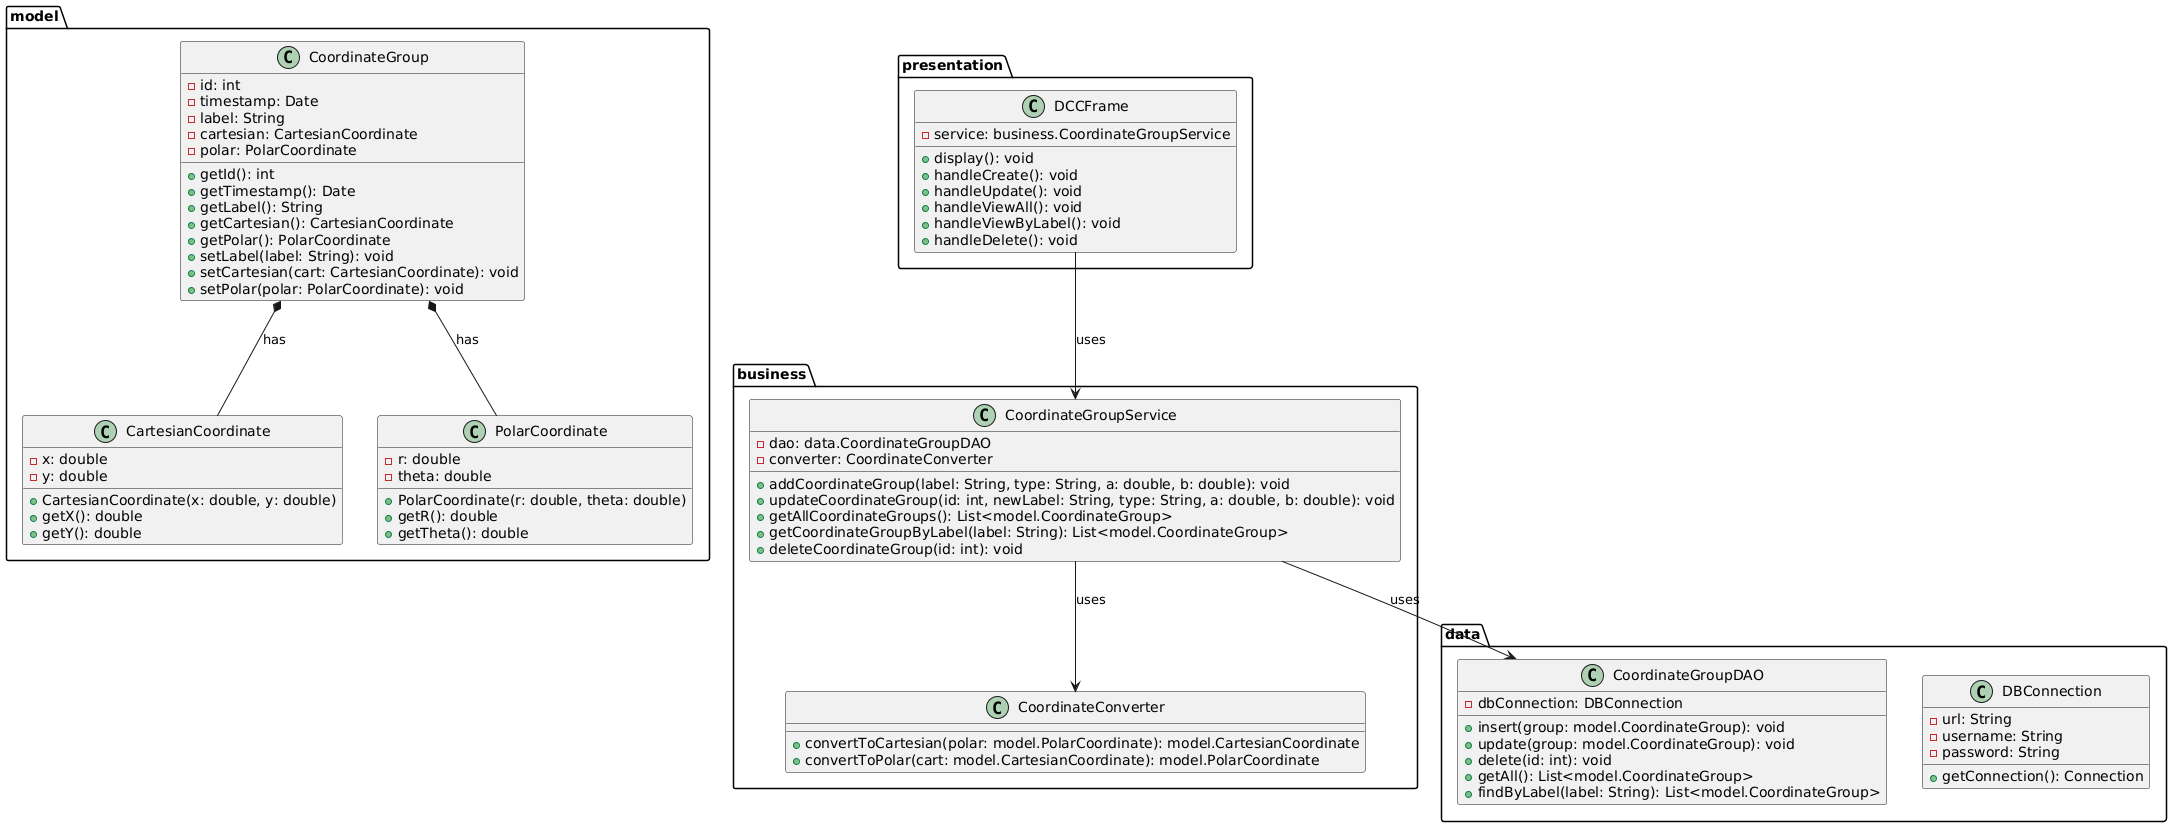

The diagram above was rendered by PlantUML. Its source (embedded in the PNG):
@startuml
' ===== Model Package =====
package model {
  class CoordinateGroup {
    - id: int
    - timestamp: Date
    - label: String
    - cartesian: CartesianCoordinate
    - polar: PolarCoordinate
    + getId(): int
    + getTimestamp(): Date
    + getLabel(): String
    + getCartesian(): CartesianCoordinate
    + getPolar(): PolarCoordinate
    + setLabel(label: String): void
    + setCartesian(cart: CartesianCoordinate): void
    + setPolar(polar: PolarCoordinate): void
  }
  
  class CartesianCoordinate {
    - x: double
    - y: double
    + CartesianCoordinate(x: double, y: double)
    + getX(): double
    + getY(): double
  }
  
  class PolarCoordinate {
    - r: double
    - theta: double
    + PolarCoordinate(r: double, theta: double)
    + getR(): double
    + getTheta(): double
  }
  
  ' Composition: A CoordinateGroup is composed of a Cartesian and a Polar coordinate.
  CoordinateGroup *-- CartesianCoordinate : has
  CoordinateGroup *-- PolarCoordinate : has
}

' ===== Data Access Package =====
package data {
  class DBConnection {
    - url: String
    - username: String
    - password: String
    + getConnection(): Connection
  }
  
  class CoordinateGroupDAO {
    - dbConnection: DBConnection
    + insert(group: model.CoordinateGroup): void
    + update(group: model.CoordinateGroup): void
    + delete(id: int): void
    + getAll(): List<model.CoordinateGroup>
    + findByLabel(label: String): List<model.CoordinateGroup>
  }
}

' ===== Business Package =====
package business {
  class CoordinateConverter {
    + convertToCartesian(polar: model.PolarCoordinate): model.CartesianCoordinate
    + convertToPolar(cart: model.CartesianCoordinate): model.PolarCoordinate
  }
  
  class CoordinateGroupService {
    - dao: data.CoordinateGroupDAO
    - converter: CoordinateConverter
    + addCoordinateGroup(label: String, type: String, a: double, b: double): void
    + updateCoordinateGroup(id: int, newLabel: String, type: String, a: double, b: double): void
    + getAllCoordinateGroups(): List<model.CoordinateGroup>
    + getCoordinateGroupByLabel(label: String): List<model.CoordinateGroup>
    + deleteCoordinateGroup(id: int): void
  }
  
  ' Associations: Service uses DAO and Converter to perform its operations.
  CoordinateGroupService --> data.CoordinateGroupDAO : uses
  CoordinateGroupService --> CoordinateConverter : uses
}

' ===== Presentation Package =====
package presentation {
  class DCCFrame {
    - service: business.CoordinateGroupService
    + display(): void
    + handleCreate(): void
    + handleUpdate(): void
    + handleViewAll(): void
    + handleViewByLabel(): void
    + handleDelete(): void
  }
  
  ' DCCFrame delegates user actions to the business layer.
  DCCFrame --> business.CoordinateGroupService : uses
}

@enduml